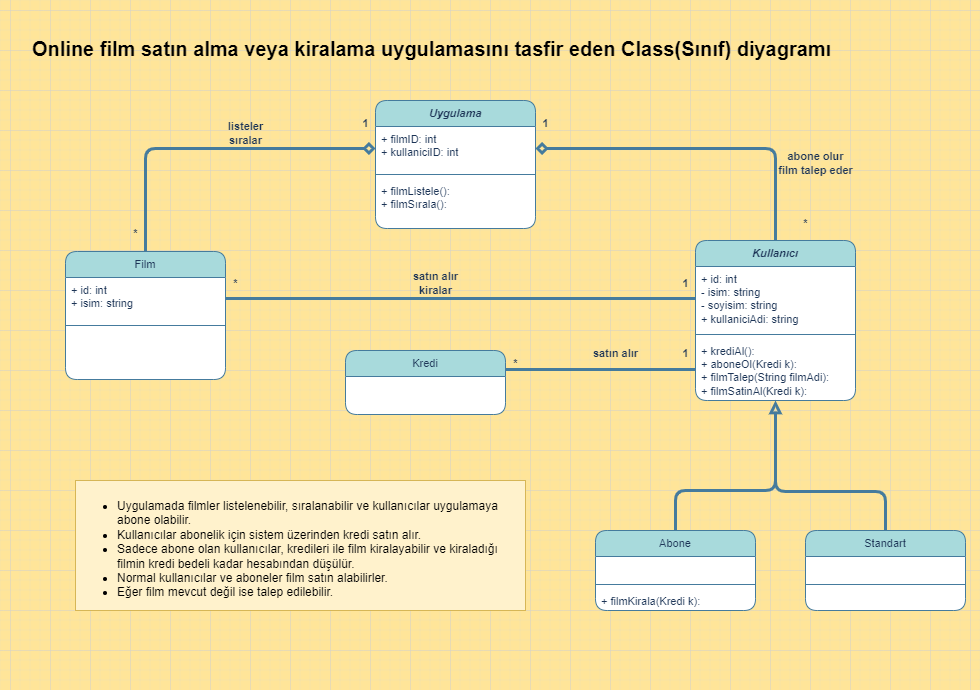

The diagram above was exported from draw.io. Its source (the exported page's mxGraphModel, read from the mxfile embedded in the PNG):
<mxGraphModel dx="1257" dy="809" grid="1" gridSize="10" guides="1" tooltips="1" connect="1" arrows="1" fold="1" page="1" pageScale="1" pageWidth="980" pageHeight="690" background="#FFE599" math="0" shadow="0">
  <root>
    <mxCell id="0" />
    <mxCell id="1" parent="0" />
    <mxCell id="KQdr1lrQqZWG7Waab23D-1" value="&lt;i&gt;Uygulama&lt;/i&gt;" style="swimlane;fontStyle=1;align=center;verticalAlign=top;childLayout=stackLayout;horizontal=1;startSize=26;horizontalStack=0;resizeParent=1;resizeParentMax=0;resizeLast=0;collapsible=1;marginBottom=0;whiteSpace=wrap;html=1;rounded=1;strokeColor=#457B9D;fontFamily=Helvetica;fontSize=11;fontColor=#1D3557;fillColor=#A8DADC;swimlaneFillColor=#FFFFFF;labelBackgroundColor=none;" parent="1" vertex="1">
      <mxGeometry x="375" y="100" width="160" height="128" as="geometry" />
    </mxCell>
    <mxCell id="KQdr1lrQqZWG7Waab23D-2" value="+ filmID: int&lt;br&gt;+ kullaniciID: int&amp;nbsp;" style="text;strokeColor=none;fillColor=none;align=left;verticalAlign=top;spacingLeft=4;spacingRight=4;overflow=hidden;rotatable=0;points=[[0,0.5],[1,0.5]];portConstraint=eastwest;whiteSpace=wrap;html=1;fontSize=11;fontFamily=Helvetica;fontColor=#1D3557;labelBackgroundColor=none;" parent="KQdr1lrQqZWG7Waab23D-1" vertex="1">
      <mxGeometry y="26" width="160" height="44" as="geometry" />
    </mxCell>
    <mxCell id="KQdr1lrQqZWG7Waab23D-3" value="" style="line;strokeWidth=1;fillColor=none;align=left;verticalAlign=middle;spacingTop=-1;spacingLeft=3;spacingRight=3;rotatable=0;labelPosition=right;points=[];portConstraint=eastwest;strokeColor=#457B9D;rounded=1;fontFamily=Helvetica;fontSize=11;fontColor=#1D3557;labelBackgroundColor=none;" parent="KQdr1lrQqZWG7Waab23D-1" vertex="1">
      <mxGeometry y="70" width="160" height="8" as="geometry" />
    </mxCell>
    <mxCell id="KQdr1lrQqZWG7Waab23D-4" value="+ filmListele():&lt;br&gt;+ filmSırala():" style="text;strokeColor=none;fillColor=none;align=left;verticalAlign=top;spacingLeft=4;spacingRight=4;overflow=hidden;rotatable=0;points=[[0,0.5],[1,0.5]];portConstraint=eastwest;whiteSpace=wrap;html=1;fontSize=11;fontFamily=Helvetica;fontColor=#1D3557;labelBackgroundColor=none;" parent="KQdr1lrQqZWG7Waab23D-1" vertex="1">
      <mxGeometry y="78" width="160" height="50" as="geometry" />
    </mxCell>
    <mxCell id="KQdr1lrQqZWG7Waab23D-15" style="edgeStyle=orthogonalEdgeStyle;shape=connector;rounded=1;orthogonalLoop=1;jettySize=auto;html=1;exitX=0.5;exitY=0;exitDx=0;exitDy=0;labelBackgroundColor=default;strokeColor=#457B9D;strokeWidth=3;align=center;verticalAlign=middle;fontFamily=Helvetica;fontSize=11;fontColor=#1D3557;endArrow=diamond;endFill=0;fillColor=#A8DADC;" parent="1" source="KQdr1lrQqZWG7Waab23D-5" target="KQdr1lrQqZWG7Waab23D-2" edge="1">
      <mxGeometry relative="1" as="geometry" />
    </mxCell>
    <mxCell id="KQdr1lrQqZWG7Waab23D-5" value="&lt;span style=&quot;font-weight: normal;&quot;&gt;Film&lt;/span&gt;" style="swimlane;fontStyle=1;align=center;verticalAlign=top;childLayout=stackLayout;horizontal=1;startSize=26;horizontalStack=0;resizeParent=1;resizeParentMax=0;resizeLast=0;collapsible=1;marginBottom=0;whiteSpace=wrap;html=1;rounded=1;strokeColor=#457B9D;fontFamily=Helvetica;fontSize=11;fontColor=#1D3557;fillColor=#A8DADC;swimlaneFillColor=#FFFFFF;labelBackgroundColor=none;" parent="1" vertex="1">
      <mxGeometry x="65" y="251" width="160" height="128" as="geometry" />
    </mxCell>
    <mxCell id="KQdr1lrQqZWG7Waab23D-6" value="+ id: int&lt;br&gt;+ isim: string" style="text;strokeColor=none;fillColor=none;align=left;verticalAlign=top;spacingLeft=4;spacingRight=4;overflow=hidden;rotatable=0;points=[[0,0.5],[1,0.5]];portConstraint=eastwest;whiteSpace=wrap;html=1;fontSize=11;fontFamily=Helvetica;fontColor=#1D3557;labelBackgroundColor=none;" parent="KQdr1lrQqZWG7Waab23D-5" vertex="1">
      <mxGeometry y="26" width="160" height="44" as="geometry" />
    </mxCell>
    <mxCell id="KQdr1lrQqZWG7Waab23D-7" value="" style="line;strokeWidth=1;fillColor=none;align=left;verticalAlign=middle;spacingTop=-1;spacingLeft=3;spacingRight=3;rotatable=0;labelPosition=right;points=[];portConstraint=eastwest;strokeColor=#457B9D;rounded=1;fontFamily=Helvetica;fontSize=11;fontColor=#1D3557;labelBackgroundColor=none;" parent="KQdr1lrQqZWG7Waab23D-5" vertex="1">
      <mxGeometry y="70" width="160" height="8" as="geometry" />
    </mxCell>
    <mxCell id="KQdr1lrQqZWG7Waab23D-8" value="&amp;nbsp;" style="text;strokeColor=none;fillColor=none;align=left;verticalAlign=top;spacingLeft=4;spacingRight=4;overflow=hidden;rotatable=0;points=[[0,0.5],[1,0.5]];portConstraint=eastwest;whiteSpace=wrap;html=1;fontSize=11;fontFamily=Helvetica;fontColor=#1D3557;labelBackgroundColor=none;" parent="KQdr1lrQqZWG7Waab23D-5" vertex="1">
      <mxGeometry y="78" width="160" height="50" as="geometry" />
    </mxCell>
    <mxCell id="KQdr1lrQqZWG7Waab23D-14" style="edgeStyle=orthogonalEdgeStyle;shape=connector;rounded=1;orthogonalLoop=1;jettySize=auto;html=1;labelBackgroundColor=default;strokeColor=#457B9D;strokeWidth=3;align=center;verticalAlign=middle;fontFamily=Helvetica;fontSize=11;fontColor=#1D3557;endArrow=diamond;endFill=0;fillColor=#A8DADC;" parent="1" source="KQdr1lrQqZWG7Waab23D-10" target="KQdr1lrQqZWG7Waab23D-2" edge="1">
      <mxGeometry relative="1" as="geometry">
        <Array as="points">
          <mxPoint x="775" y="148" />
        </Array>
      </mxGeometry>
    </mxCell>
    <mxCell id="KQdr1lrQqZWG7Waab23D-10" value="&lt;i&gt;Kullanıcı&lt;/i&gt;" style="swimlane;fontStyle=1;align=center;verticalAlign=top;childLayout=stackLayout;horizontal=1;startSize=26;horizontalStack=0;resizeParent=1;resizeParentMax=0;resizeLast=0;collapsible=1;marginBottom=0;whiteSpace=wrap;html=1;rounded=1;strokeColor=#457B9D;fontFamily=Helvetica;fontSize=11;fontColor=#1D3557;fillColor=#A8DADC;swimlaneFillColor=#FFFFFF;labelBackgroundColor=none;" parent="1" vertex="1">
      <mxGeometry x="695" y="240" width="160" height="160" as="geometry" />
    </mxCell>
    <mxCell id="KQdr1lrQqZWG7Waab23D-11" value="+ id: int&lt;br&gt;- isim: string&lt;br&gt;- soyisim: string&lt;br&gt;+ kullaniciAdi: string" style="text;strokeColor=none;fillColor=none;align=left;verticalAlign=top;spacingLeft=4;spacingRight=4;overflow=hidden;rotatable=0;points=[[0,0.5],[1,0.5]];portConstraint=eastwest;whiteSpace=wrap;html=1;fontSize=11;fontFamily=Helvetica;fontColor=#1D3557;labelBackgroundColor=none;" parent="KQdr1lrQqZWG7Waab23D-10" vertex="1">
      <mxGeometry y="26" width="160" height="64" as="geometry" />
    </mxCell>
    <mxCell id="KQdr1lrQqZWG7Waab23D-12" value="" style="line;strokeWidth=1;fillColor=none;align=left;verticalAlign=middle;spacingTop=-1;spacingLeft=3;spacingRight=3;rotatable=0;labelPosition=right;points=[];portConstraint=eastwest;strokeColor=#457B9D;rounded=1;fontFamily=Helvetica;fontSize=11;fontColor=#1D3557;labelBackgroundColor=none;" parent="KQdr1lrQqZWG7Waab23D-10" vertex="1">
      <mxGeometry y="90" width="160" height="8" as="geometry" />
    </mxCell>
    <mxCell id="KQdr1lrQqZWG7Waab23D-13" value="+ krediAl():&lt;br&gt;+ aboneOl(Kredi k):&amp;nbsp;&lt;br&gt;+ filmTalep(String filmAdi):&lt;br&gt;+ filmSatinAl(Kredi k):" style="text;strokeColor=none;fillColor=none;align=left;verticalAlign=top;spacingLeft=4;spacingRight=4;overflow=hidden;rotatable=0;points=[[0,0.5],[1,0.5]];portConstraint=eastwest;whiteSpace=wrap;html=1;fontSize=11;fontFamily=Helvetica;fontColor=#1D3557;labelBackgroundColor=none;" parent="KQdr1lrQqZWG7Waab23D-10" vertex="1">
      <mxGeometry y="98" width="160" height="62" as="geometry" />
    </mxCell>
    <mxCell id="KQdr1lrQqZWG7Waab23D-51" style="edgeStyle=orthogonalEdgeStyle;shape=connector;rounded=1;orthogonalLoop=1;jettySize=auto;html=1;labelBackgroundColor=default;strokeColor=#457B9D;strokeWidth=3;align=center;verticalAlign=middle;fontFamily=Helvetica;fontSize=11;fontColor=#1D3557;endArrow=none;endFill=0;fillColor=#A8DADC;" parent="1" source="KQdr1lrQqZWG7Waab23D-20" target="KQdr1lrQqZWG7Waab23D-13" edge="1">
      <mxGeometry relative="1" as="geometry">
        <Array as="points">
          <mxPoint x="535" y="369" />
          <mxPoint x="535" y="369" />
        </Array>
      </mxGeometry>
    </mxCell>
    <mxCell id="KQdr1lrQqZWG7Waab23D-20" value="&lt;span style=&quot;font-weight: normal;&quot;&gt;Kredi&lt;/span&gt;" style="swimlane;fontStyle=1;align=center;verticalAlign=top;childLayout=stackLayout;horizontal=1;startSize=26;horizontalStack=0;resizeParent=1;resizeParentMax=0;resizeLast=0;collapsible=1;marginBottom=0;whiteSpace=wrap;html=1;rounded=1;strokeColor=#457B9D;fontFamily=Helvetica;fontSize=11;fontColor=#1D3557;fillColor=#A8DADC;swimlaneFillColor=#FFFFFF;labelBackgroundColor=none;" parent="1" vertex="1">
      <mxGeometry x="345" y="350" width="160" height="64" as="geometry" />
    </mxCell>
    <mxCell id="KQdr1lrQqZWG7Waab23D-30" value="&lt;span style=&quot;font-weight: normal;&quot;&gt;Abone&lt;/span&gt;" style="swimlane;fontStyle=1;align=center;verticalAlign=top;childLayout=stackLayout;horizontal=1;startSize=26;horizontalStack=0;resizeParent=1;resizeParentMax=0;resizeLast=0;collapsible=1;marginBottom=0;whiteSpace=wrap;html=1;rounded=1;strokeColor=#457B9D;fontFamily=Helvetica;fontSize=11;fontColor=#1D3557;fillColor=#A8DADC;swimlaneFillColor=#FFFFFF;labelBackgroundColor=none;" parent="1" vertex="1">
      <mxGeometry x="595" y="530" width="160" height="80" as="geometry" />
    </mxCell>
    <mxCell id="KQdr1lrQqZWG7Waab23D-31" value="&amp;nbsp;" style="text;strokeColor=none;fillColor=none;align=left;verticalAlign=top;spacingLeft=4;spacingRight=4;overflow=hidden;rotatable=0;points=[[0,0.5],[1,0.5]];portConstraint=eastwest;whiteSpace=wrap;html=1;fontSize=11;fontFamily=Helvetica;fontColor=#1D3557;labelBackgroundColor=none;" parent="KQdr1lrQqZWG7Waab23D-30" vertex="1">
      <mxGeometry y="26" width="160" height="24" as="geometry" />
    </mxCell>
    <mxCell id="KQdr1lrQqZWG7Waab23D-32" value="" style="line;strokeWidth=1;fillColor=none;align=left;verticalAlign=middle;spacingTop=-1;spacingLeft=3;spacingRight=3;rotatable=0;labelPosition=right;points=[];portConstraint=eastwest;strokeColor=#457B9D;rounded=1;fontFamily=Helvetica;fontSize=11;fontColor=#1D3557;labelBackgroundColor=none;" parent="KQdr1lrQqZWG7Waab23D-30" vertex="1">
      <mxGeometry y="50" width="160" height="8" as="geometry" />
    </mxCell>
    <mxCell id="KQdr1lrQqZWG7Waab23D-33" value="+ filmKirala(Kredi k):" style="text;strokeColor=none;fillColor=none;align=left;verticalAlign=top;spacingLeft=4;spacingRight=4;overflow=hidden;rotatable=0;points=[[0,0.5],[1,0.5]];portConstraint=eastwest;whiteSpace=wrap;html=1;fontSize=11;fontFamily=Helvetica;fontColor=#1D3557;labelBackgroundColor=none;" parent="KQdr1lrQqZWG7Waab23D-30" vertex="1">
      <mxGeometry y="58" width="160" height="22" as="geometry" />
    </mxCell>
    <mxCell id="KQdr1lrQqZWG7Waab23D-42" style="edgeStyle=orthogonalEdgeStyle;shape=connector;rounded=1;orthogonalLoop=1;jettySize=auto;html=1;exitX=0.5;exitY=0;exitDx=0;exitDy=0;labelBackgroundColor=default;strokeColor=#457B9D;strokeWidth=3;align=center;verticalAlign=middle;fontFamily=Helvetica;fontSize=11;fontColor=#1D3557;endArrow=none;endFill=0;fillColor=#A8DADC;" parent="1" source="KQdr1lrQqZWG7Waab23D-34" edge="1">
      <mxGeometry relative="1" as="geometry">
        <mxPoint x="775" y="450" as="targetPoint" />
        <Array as="points">
          <mxPoint x="885" y="491" />
          <mxPoint x="775" y="491" />
        </Array>
      </mxGeometry>
    </mxCell>
    <mxCell id="KQdr1lrQqZWG7Waab23D-34" value="&lt;span style=&quot;font-weight: normal;&quot;&gt;Standart&lt;/span&gt;" style="swimlane;fontStyle=1;align=center;verticalAlign=top;childLayout=stackLayout;horizontal=1;startSize=26;horizontalStack=0;resizeParent=1;resizeParentMax=0;resizeLast=0;collapsible=1;marginBottom=0;whiteSpace=wrap;html=1;rounded=1;strokeColor=#457B9D;fontFamily=Helvetica;fontSize=11;fontColor=#1D3557;fillColor=#A8DADC;swimlaneFillColor=#FFFFFF;labelBackgroundColor=none;" parent="1" vertex="1">
      <mxGeometry x="805" y="530" width="160" height="80" as="geometry" />
    </mxCell>
    <mxCell id="KQdr1lrQqZWG7Waab23D-35" value="&amp;nbsp;" style="text;strokeColor=none;fillColor=none;align=left;verticalAlign=top;spacingLeft=4;spacingRight=4;overflow=hidden;rotatable=0;points=[[0,0.5],[1,0.5]];portConstraint=eastwest;whiteSpace=wrap;html=1;fontSize=11;fontFamily=Helvetica;fontColor=#1D3557;labelBackgroundColor=none;" parent="KQdr1lrQqZWG7Waab23D-34" vertex="1">
      <mxGeometry y="26" width="160" height="24" as="geometry" />
    </mxCell>
    <mxCell id="KQdr1lrQqZWG7Waab23D-36" value="" style="line;strokeWidth=1;fillColor=none;align=left;verticalAlign=middle;spacingTop=-1;spacingLeft=3;spacingRight=3;rotatable=0;labelPosition=right;points=[];portConstraint=eastwest;strokeColor=#457B9D;rounded=1;fontFamily=Helvetica;fontSize=11;fontColor=#1D3557;labelBackgroundColor=none;" parent="KQdr1lrQqZWG7Waab23D-34" vertex="1">
      <mxGeometry y="50" width="160" height="8" as="geometry" />
    </mxCell>
    <mxCell id="KQdr1lrQqZWG7Waab23D-37" value="&amp;nbsp;" style="text;strokeColor=none;fillColor=none;align=left;verticalAlign=top;spacingLeft=4;spacingRight=4;overflow=hidden;rotatable=0;points=[[0,0.5],[1,0.5]];portConstraint=eastwest;whiteSpace=wrap;html=1;fontSize=11;fontFamily=Helvetica;fontColor=#1D3557;labelBackgroundColor=none;" parent="KQdr1lrQqZWG7Waab23D-34" vertex="1">
      <mxGeometry y="58" width="160" height="22" as="geometry" />
    </mxCell>
    <mxCell id="KQdr1lrQqZWG7Waab23D-41" style="edgeStyle=orthogonalEdgeStyle;shape=connector;rounded=1;orthogonalLoop=1;jettySize=auto;html=1;labelBackgroundColor=default;strokeColor=#457B9D;strokeWidth=3;align=center;verticalAlign=middle;fontFamily=Helvetica;fontSize=11;fontColor=#1D3557;endArrow=block;endFill=0;fillColor=#A8DADC;" parent="1" source="KQdr1lrQqZWG7Waab23D-30" target="KQdr1lrQqZWG7Waab23D-13" edge="1">
      <mxGeometry relative="1" as="geometry">
        <Array as="points">
          <mxPoint x="675" y="490" />
          <mxPoint x="775" y="490" />
        </Array>
      </mxGeometry>
    </mxCell>
    <mxCell id="KQdr1lrQqZWG7Waab23D-44" value="1" style="text;align=center;fontStyle=1;verticalAlign=middle;spacingLeft=3;spacingRight=3;strokeColor=none;rotatable=0;points=[[0,0.5],[1,0.5]];portConstraint=eastwest;html=1;fontSize=11;fontFamily=Helvetica;fontColor=#1D3557;" parent="1" vertex="1">
      <mxGeometry x="355" y="110" width="20" height="26" as="geometry" />
    </mxCell>
    <mxCell id="KQdr1lrQqZWG7Waab23D-45" value="*" style="text;align=center;fontStyle=1;verticalAlign=middle;spacingLeft=3;spacingRight=3;strokeColor=none;rotatable=0;points=[[0,0.5],[1,0.5]];portConstraint=eastwest;html=1;fontSize=11;fontFamily=Helvetica;fontColor=#1D3557;" parent="1" vertex="1">
      <mxGeometry x="125" y="220" width="20" height="26" as="geometry" />
    </mxCell>
    <mxCell id="KQdr1lrQqZWG7Waab23D-46" value="*" style="text;align=center;fontStyle=1;verticalAlign=middle;spacingLeft=3;spacingRight=3;strokeColor=none;rotatable=0;points=[[0,0.5],[1,0.5]];portConstraint=eastwest;html=1;fontSize=11;fontFamily=Helvetica;fontColor=#1D3557;" parent="1" vertex="1">
      <mxGeometry x="795" y="210" width="20" height="26" as="geometry" />
    </mxCell>
    <mxCell id="KQdr1lrQqZWG7Waab23D-47" value="1" style="text;align=center;fontStyle=1;verticalAlign=middle;spacingLeft=3;spacingRight=3;strokeColor=none;rotatable=0;points=[[0,0.5],[1,0.5]];portConstraint=eastwest;html=1;fontSize=11;fontFamily=Helvetica;fontColor=#1D3557;" parent="1" vertex="1">
      <mxGeometry x="535" y="110" width="20" height="26" as="geometry" />
    </mxCell>
    <mxCell id="KQdr1lrQqZWG7Waab23D-53" value="1" style="text;align=center;fontStyle=1;verticalAlign=middle;spacingLeft=3;spacingRight=3;strokeColor=none;rotatable=0;points=[[0,0.5],[1,0.5]];portConstraint=eastwest;html=1;fontSize=11;fontFamily=Helvetica;fontColor=#1D3557;" parent="1" vertex="1">
      <mxGeometry x="675" y="340" width="20" height="26" as="geometry" />
    </mxCell>
    <mxCell id="KQdr1lrQqZWG7Waab23D-54" value="*" style="text;align=center;fontStyle=1;verticalAlign=middle;spacingLeft=3;spacingRight=3;strokeColor=none;rotatable=0;points=[[0,0.5],[1,0.5]];portConstraint=eastwest;html=1;fontSize=11;fontFamily=Helvetica;fontColor=#1D3557;" parent="1" vertex="1">
      <mxGeometry x="505" y="350" width="20" height="26" as="geometry" />
    </mxCell>
    <mxCell id="KQdr1lrQqZWG7Waab23D-55" value="satın alır" style="text;align=center;fontStyle=1;verticalAlign=middle;spacingLeft=3;spacingRight=3;strokeColor=none;rotatable=0;points=[[0,0.5],[1,0.5]];portConstraint=eastwest;html=1;fontSize=11;fontFamily=Helvetica;fontColor=#1D3557;" parent="1" vertex="1">
      <mxGeometry x="575" y="340" width="80" height="26" as="geometry" />
    </mxCell>
    <mxCell id="KQdr1lrQqZWG7Waab23D-56" style="edgeStyle=orthogonalEdgeStyle;shape=connector;rounded=1;orthogonalLoop=1;jettySize=auto;html=1;entryX=1;entryY=0.5;entryDx=0;entryDy=0;labelBackgroundColor=default;strokeColor=#457B9D;strokeWidth=3;align=center;verticalAlign=middle;fontFamily=Helvetica;fontSize=11;fontColor=#1D3557;endArrow=none;endFill=0;fillColor=#A8DADC;" parent="1" source="KQdr1lrQqZWG7Waab23D-11" target="KQdr1lrQqZWG7Waab23D-6" edge="1">
      <mxGeometry relative="1" as="geometry">
        <Array as="points">
          <mxPoint x="225" y="298" />
        </Array>
      </mxGeometry>
    </mxCell>
    <mxCell id="KQdr1lrQqZWG7Waab23D-57" value="*" style="text;align=center;fontStyle=1;verticalAlign=middle;spacingLeft=3;spacingRight=3;strokeColor=none;rotatable=0;points=[[0,0.5],[1,0.5]];portConstraint=eastwest;html=1;fontSize=11;fontFamily=Helvetica;fontColor=#1D3557;" parent="1" vertex="1">
      <mxGeometry x="225" y="270" width="20" height="26" as="geometry" />
    </mxCell>
    <mxCell id="KQdr1lrQqZWG7Waab23D-58" value="1" style="text;align=center;fontStyle=1;verticalAlign=middle;spacingLeft=3;spacingRight=3;strokeColor=none;rotatable=0;points=[[0,0.5],[1,0.5]];portConstraint=eastwest;html=1;fontSize=11;fontFamily=Helvetica;fontColor=#1D3557;" parent="1" vertex="1">
      <mxGeometry x="675" y="270" width="20" height="26" as="geometry" />
    </mxCell>
    <mxCell id="KQdr1lrQqZWG7Waab23D-59" value="satın alır&lt;br&gt;kiralar" style="text;align=center;fontStyle=1;verticalAlign=middle;spacingLeft=3;spacingRight=3;strokeColor=none;rotatable=0;points=[[0,0.5],[1,0.5]];portConstraint=eastwest;html=1;fontSize=11;fontFamily=Helvetica;fontColor=#1D3557;" parent="1" vertex="1">
      <mxGeometry x="395" y="270" width="80" height="26" as="geometry" />
    </mxCell>
    <mxCell id="i0MkpA_JLZTALh65qoqW-1" value="abone olur&lt;br&gt;film talep eder" style="text;align=center;fontStyle=1;verticalAlign=middle;spacingLeft=3;spacingRight=3;strokeColor=none;rotatable=0;points=[[0,0.5],[1,0.5]];portConstraint=eastwest;html=1;fontSize=11;fontFamily=Helvetica;fontColor=#1D3557;" vertex="1" parent="1">
      <mxGeometry x="775" y="150" width="80" height="26" as="geometry" />
    </mxCell>
    <mxCell id="i0MkpA_JLZTALh65qoqW-2" value="listeler&lt;br&gt;sıralar" style="text;align=center;fontStyle=1;verticalAlign=middle;spacingLeft=3;spacingRight=3;strokeColor=none;rotatable=0;points=[[0,0.5],[1,0.5]];portConstraint=eastwest;html=1;fontSize=11;fontFamily=Helvetica;fontColor=#1D3557;" vertex="1" parent="1">
      <mxGeometry x="205" y="120" width="80" height="26" as="geometry" />
    </mxCell>
    <mxCell id="i0MkpA_JLZTALh65qoqW-3" value="&lt;div class=&quot;chakra-card css-18x9xj2&quot;&gt;&lt;div class=&quot;css-191jm6i&quot;&gt;&lt;ul&gt;&lt;li&gt;&lt;span style=&quot;background-color: initial; text-align: left;&quot;&gt;Uygulamada filmler listelenebilir, sıralanabilir ve kullanıcılar uygulamaya abone olabilir.&lt;/span&gt;&lt;/li&gt;&lt;li&gt;Kullanıcılar abonelik için sistem üzerinden kredi satın alır.&lt;/li&gt;&lt;li&gt;Sadece abone olan kullanıcılar, kredileri ile film kiralayabilir ve kiraladığı filmin kredi bedeli kadar hesabından düşülür.&lt;/li&gt;&lt;li&gt;Normal kullanıcılar ve aboneler film satın alabilirler.&lt;/li&gt;&lt;li&gt;Eğer film mevcut değil ise talep edilebilir.&lt;/li&gt;&lt;/ul&gt;&lt;/div&gt;&lt;/div&gt;" style="text;whiteSpace=wrap;html=1;fillColor=#fff2cc;strokeColor=#d6b656;" vertex="1" parent="1">
      <mxGeometry x="75" y="480" width="450" height="130" as="geometry" />
    </mxCell>
    <mxCell id="i0MkpA_JLZTALh65qoqW-4" value="&lt;b style=&quot;border-color: var(--border-color); text-align: center;&quot;&gt;&lt;font style=&quot;font-size: 20px;&quot;&gt;Online film satın alma veya kiralama uygulamasını tasfir eden Class(Sınıf) diyagramı&lt;/font&gt;&lt;/b&gt;" style="text;whiteSpace=wrap;html=1;fillColor=none;" vertex="1" parent="1">
      <mxGeometry x="30" y="30" width="810" height="40" as="geometry" />
    </mxCell>
  </root>
</mxGraphModel>